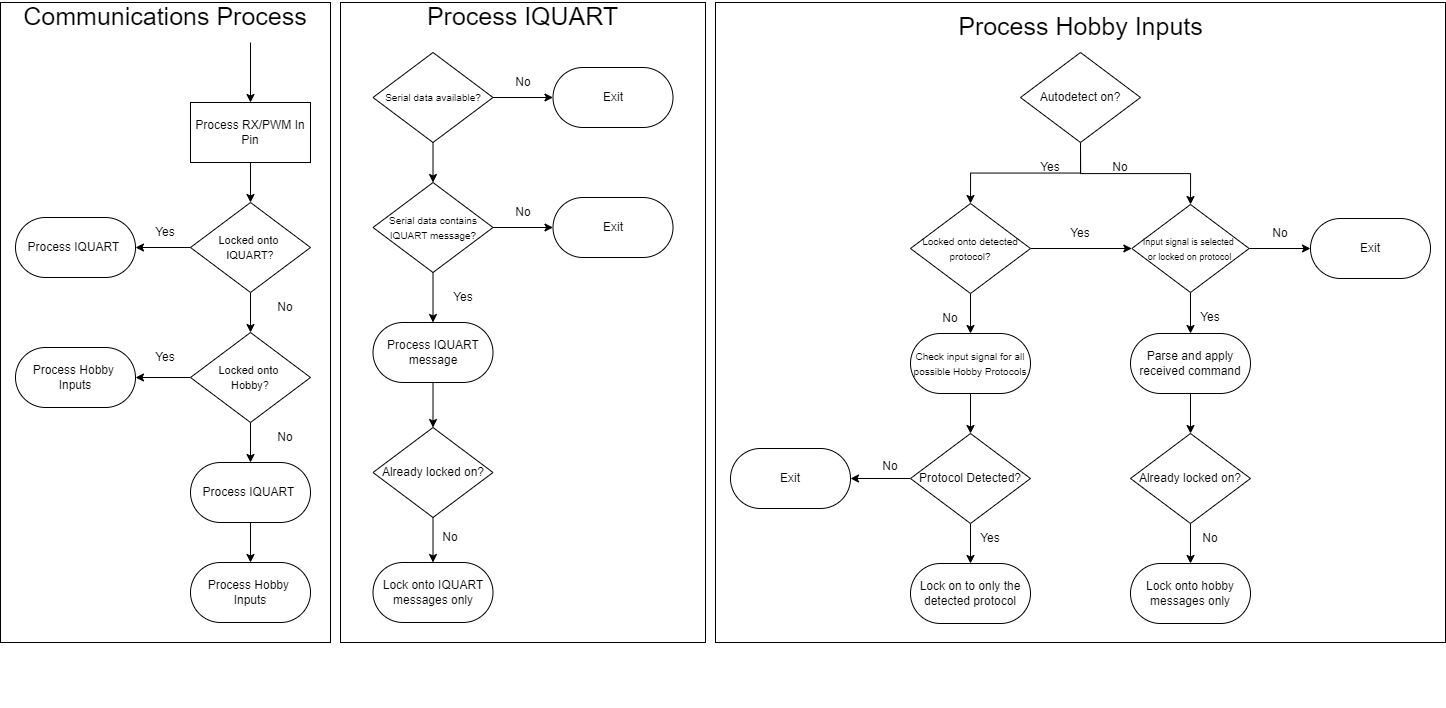

The diagram above was exported from draw.io. Its source (the exported page's mxGraphModel, read from the mxfile embedded in the PNG):
<mxGraphModel dx="2607" dy="1342" grid="1" gridSize="10" guides="1" tooltips="1" connect="1" arrows="1" fold="1" page="1" pageScale="1" pageWidth="850" pageHeight="1100" math="0" shadow="0">
  <root>
    <mxCell id="0" />
    <mxCell id="1" parent="0" />
    <mxCell id="2" value="" style="rounded=0;whiteSpace=wrap;html=1;" vertex="1" parent="1">
      <mxGeometry x="290" y="70" width="330" height="640" as="geometry" />
    </mxCell>
    <mxCell id="3" value="" style="group" connectable="0" vertex="1" parent="1">
      <mxGeometry x="630" y="70" width="365" height="660" as="geometry" />
    </mxCell>
    <mxCell id="4" value="" style="rounded=0;whiteSpace=wrap;html=1;" vertex="1" parent="3">
      <mxGeometry width="365" height="640" as="geometry" />
    </mxCell>
    <mxCell id="5" value="&lt;font style=&quot;font-size: 25px;&quot;&gt;Process IQUART&lt;/font&gt;" style="text;html=1;align=center;verticalAlign=middle;whiteSpace=wrap;rounded=0;" vertex="1" parent="3">
      <mxGeometry x="50" width="265" height="25" as="geometry" />
    </mxCell>
    <mxCell id="6" style="edgeStyle=orthogonalEdgeStyle;rounded=0;orthogonalLoop=1;jettySize=auto;html=1;exitX=0.5;exitY=1;exitDx=0;exitDy=0;entryX=0.5;entryY=0;entryDx=0;entryDy=0;" edge="1" parent="3" source="7" target="12">
      <mxGeometry relative="1" as="geometry" />
    </mxCell>
    <mxCell id="7" value="&lt;font style=&quot;font-size: 10px;&quot;&gt;Serial data available?&lt;/font&gt;" style="rhombus;whiteSpace=wrap;html=1;" vertex="1" parent="3">
      <mxGeometry x="32.5" y="50" width="120" height="90" as="geometry" />
    </mxCell>
    <mxCell id="8" style="edgeStyle=orthogonalEdgeStyle;rounded=0;orthogonalLoop=1;jettySize=auto;html=1;entryX=0;entryY=0.5;entryDx=0;entryDy=0;exitX=1;exitY=0.5;exitDx=0;exitDy=0;" edge="1" parent="3" source="7" target="9">
      <mxGeometry relative="1" as="geometry">
        <mxPoint x="172.5" y="100" as="sourcePoint" />
      </mxGeometry>
    </mxCell>
    <mxCell id="9" value="Exit" style="rounded=1;whiteSpace=wrap;html=1;arcSize=50;" vertex="1" parent="3">
      <mxGeometry x="212.5" y="65" width="120" height="60" as="geometry" />
    </mxCell>
    <mxCell id="10" value="No" style="text;html=1;align=center;verticalAlign=middle;whiteSpace=wrap;rounded=0;" vertex="1" parent="3">
      <mxGeometry x="152.5" y="65" width="60" height="30" as="geometry" />
    </mxCell>
    <mxCell id="11" style="edgeStyle=orthogonalEdgeStyle;rounded=0;orthogonalLoop=1;jettySize=auto;html=1;exitX=0.5;exitY=1;exitDx=0;exitDy=0;entryX=0.5;entryY=0;entryDx=0;entryDy=0;" edge="1" parent="3" source="12" target="17">
      <mxGeometry relative="1" as="geometry" />
    </mxCell>
    <mxCell id="12" value="&lt;font style=&quot;font-size: 10px;&quot;&gt;Serial data contains IQUART message?&lt;/font&gt;" style="rhombus;whiteSpace=wrap;html=1;" vertex="1" parent="3">
      <mxGeometry x="32.5" y="180" width="120" height="90" as="geometry" />
    </mxCell>
    <mxCell id="13" style="edgeStyle=orthogonalEdgeStyle;rounded=0;orthogonalLoop=1;jettySize=auto;html=1;entryX=0;entryY=0.5;entryDx=0;entryDy=0;exitX=1;exitY=0.5;exitDx=0;exitDy=0;" edge="1" parent="3" source="12" target="14">
      <mxGeometry relative="1" as="geometry">
        <mxPoint x="172.5" y="220" as="sourcePoint" />
      </mxGeometry>
    </mxCell>
    <mxCell id="14" value="Exit" style="rounded=1;whiteSpace=wrap;html=1;arcSize=50;" vertex="1" parent="3">
      <mxGeometry x="212.5" y="195" width="120" height="60" as="geometry" />
    </mxCell>
    <mxCell id="15" value="No" style="text;html=1;align=center;verticalAlign=middle;whiteSpace=wrap;rounded=0;" vertex="1" parent="3">
      <mxGeometry x="152.5" y="195" width="60" height="30" as="geometry" />
    </mxCell>
    <mxCell id="16" style="edgeStyle=orthogonalEdgeStyle;rounded=0;orthogonalLoop=1;jettySize=auto;html=1;exitX=0.5;exitY=1;exitDx=0;exitDy=0;entryX=0.5;entryY=0;entryDx=0;entryDy=0;" edge="1" parent="3" source="17" target="20">
      <mxGeometry relative="1" as="geometry" />
    </mxCell>
    <mxCell id="17" value="Process IQUART message" style="rounded=1;whiteSpace=wrap;html=1;arcSize=50;" vertex="1" parent="3">
      <mxGeometry x="32.5" y="320" width="120" height="60" as="geometry" />
    </mxCell>
    <mxCell id="18" value="Yes" style="text;html=1;align=center;verticalAlign=middle;whiteSpace=wrap;rounded=0;" vertex="1" parent="3">
      <mxGeometry x="92.5" y="280" width="60" height="30" as="geometry" />
    </mxCell>
    <mxCell id="19" style="edgeStyle=orthogonalEdgeStyle;rounded=0;orthogonalLoop=1;jettySize=auto;html=1;exitX=0.5;exitY=1;exitDx=0;exitDy=0;entryX=0.5;entryY=0;entryDx=0;entryDy=0;" edge="1" parent="3" source="20" target="21">
      <mxGeometry relative="1" as="geometry" />
    </mxCell>
    <mxCell id="20" value="&lt;font style=&quot;font-size: 12px;&quot;&gt;Already locked on?&lt;/font&gt;" style="rhombus;whiteSpace=wrap;html=1;" vertex="1" parent="3">
      <mxGeometry x="32.5" y="425" width="120" height="90" as="geometry" />
    </mxCell>
    <mxCell id="21" value="Lock onto IQUART messages only" style="rounded=1;whiteSpace=wrap;html=1;arcSize=50;" vertex="1" parent="3">
      <mxGeometry x="32.5" y="560" width="120" height="60" as="geometry" />
    </mxCell>
    <mxCell id="22" value="No" style="text;html=1;align=center;verticalAlign=middle;whiteSpace=wrap;rounded=0;" vertex="1" parent="3">
      <mxGeometry x="80" y="520" width="60" height="30" as="geometry" />
    </mxCell>
    <mxCell id="23" value="" style="group" connectable="0" vertex="1" parent="1">
      <mxGeometry x="1020" y="80" width="715" height="695.5" as="geometry" />
    </mxCell>
    <mxCell id="24" value="" style="group" connectable="0" vertex="1" parent="23">
      <mxGeometry y="40" width="715" height="655.5" as="geometry" />
    </mxCell>
    <mxCell id="25" value="" style="rounded=0;whiteSpace=wrap;html=1;" vertex="1" parent="24">
      <mxGeometry x="-15" y="-50" width="730" height="640" as="geometry" />
    </mxCell>
    <mxCell id="26" style="edgeStyle=orthogonalEdgeStyle;rounded=0;orthogonalLoop=1;jettySize=auto;html=1;exitX=0.5;exitY=1;exitDx=0;exitDy=0;entryX=0.5;entryY=0;entryDx=0;entryDy=0;" edge="1" parent="24" source="28" target="45">
      <mxGeometry relative="1" as="geometry" />
    </mxCell>
    <mxCell id="27" style="edgeStyle=orthogonalEdgeStyle;rounded=0;orthogonalLoop=1;jettySize=auto;html=1;exitX=0.5;exitY=1;exitDx=0;exitDy=0;entryX=0.5;entryY=0;entryDx=0;entryDy=0;" edge="1" parent="24" source="28" target="42">
      <mxGeometry relative="1" as="geometry" />
    </mxCell>
    <mxCell id="28" value="Autodetect on?" style="rhombus;whiteSpace=wrap;html=1;" vertex="1" parent="24">
      <mxGeometry x="290" width="120" height="90" as="geometry" />
    </mxCell>
    <mxCell id="29" style="edgeStyle=orthogonalEdgeStyle;rounded=0;orthogonalLoop=1;jettySize=auto;html=1;exitX=0.5;exitY=1;exitDx=0;exitDy=0;entryX=0.5;entryY=0;entryDx=0;entryDy=0;" edge="1" parent="24" source="30" target="35">
      <mxGeometry relative="1" as="geometry" />
    </mxCell>
    <mxCell id="30" value="&lt;font style=&quot;font-size: 10px;&quot;&gt;Check input signal for all possible Hobby Protocols&lt;/font&gt;" style="rounded=1;whiteSpace=wrap;html=1;arcSize=50;" vertex="1" parent="24">
      <mxGeometry x="180" y="281" width="120" height="60" as="geometry" />
    </mxCell>
    <mxCell id="31" value="Yes" style="text;html=1;align=center;verticalAlign=middle;whiteSpace=wrap;rounded=0;" vertex="1" parent="24">
      <mxGeometry x="290" y="100" width="60" height="30" as="geometry" />
    </mxCell>
    <mxCell id="32" value="No" style="text;html=1;align=center;verticalAlign=middle;whiteSpace=wrap;rounded=0;" vertex="1" parent="24">
      <mxGeometry x="360" y="100" width="60" height="30" as="geometry" />
    </mxCell>
    <mxCell id="33" style="edgeStyle=orthogonalEdgeStyle;rounded=0;orthogonalLoop=1;jettySize=auto;html=1;exitX=0.5;exitY=1;exitDx=0;exitDy=0;entryX=0.5;entryY=0;entryDx=0;entryDy=0;" edge="1" parent="24" source="35" target="36">
      <mxGeometry relative="1" as="geometry" />
    </mxCell>
    <mxCell id="34" style="edgeStyle=orthogonalEdgeStyle;rounded=0;orthogonalLoop=1;jettySize=auto;html=1;exitX=0;exitY=0.5;exitDx=0;exitDy=0;entryX=1;entryY=0.5;entryDx=0;entryDy=0;" edge="1" parent="24" source="35" target="38">
      <mxGeometry relative="1" as="geometry" />
    </mxCell>
    <mxCell id="35" value="Protocol Detected?" style="rhombus;whiteSpace=wrap;html=1;" vertex="1" parent="24">
      <mxGeometry x="180" y="381" width="120" height="90" as="geometry" />
    </mxCell>
    <mxCell id="36" value="Lock on to only the detected protocol" style="rounded=1;whiteSpace=wrap;html=1;arcSize=50;" vertex="1" parent="24">
      <mxGeometry x="180" y="511" width="120" height="60" as="geometry" />
    </mxCell>
    <mxCell id="37" value="Yes" style="text;html=1;align=center;verticalAlign=middle;whiteSpace=wrap;rounded=0;" vertex="1" parent="24">
      <mxGeometry x="230" y="471" width="60" height="30" as="geometry" />
    </mxCell>
    <mxCell id="38" value="Exit" style="rounded=1;whiteSpace=wrap;html=1;arcSize=50;" vertex="1" parent="24">
      <mxGeometry y="396" width="120" height="60" as="geometry" />
    </mxCell>
    <mxCell id="39" value="No" style="text;html=1;align=center;verticalAlign=middle;whiteSpace=wrap;rounded=0;" vertex="1" parent="24">
      <mxGeometry x="130" y="399" width="60" height="30" as="geometry" />
    </mxCell>
    <mxCell id="40" style="edgeStyle=orthogonalEdgeStyle;rounded=0;orthogonalLoop=1;jettySize=auto;html=1;exitX=0.5;exitY=1;exitDx=0;exitDy=0;" edge="1" parent="24" source="42" target="49">
      <mxGeometry relative="1" as="geometry" />
    </mxCell>
    <mxCell id="41" style="edgeStyle=orthogonalEdgeStyle;rounded=0;orthogonalLoop=1;jettySize=auto;html=1;exitX=1;exitY=0.5;exitDx=0;exitDy=0;entryX=0;entryY=0.5;entryDx=0;entryDy=0;" edge="1" parent="24" source="42" target="51">
      <mxGeometry relative="1" as="geometry" />
    </mxCell>
    <mxCell id="42" value="&lt;div style=&quot;&quot;&gt;&lt;font style=&quot;font-size: 9px;&quot;&gt;Input signal is selected&amp;nbsp;&lt;/font&gt;&lt;/div&gt;&lt;div style=&quot;&quot;&gt;&lt;font style=&quot;font-size: 9px;&quot;&gt;or locked on protocol&lt;/font&gt;&lt;/div&gt;" style="rhombus;whiteSpace=wrap;html=1;align=center;" vertex="1" parent="24">
      <mxGeometry x="401.33" y="152" width="117.33" height="88" as="geometry" />
    </mxCell>
    <mxCell id="43" style="edgeStyle=orthogonalEdgeStyle;rounded=0;orthogonalLoop=1;jettySize=auto;html=1;exitX=0.5;exitY=1;exitDx=0;exitDy=0;entryX=0.5;entryY=0;entryDx=0;entryDy=0;" edge="1" parent="24" source="45" target="30">
      <mxGeometry relative="1" as="geometry" />
    </mxCell>
    <mxCell id="44" style="edgeStyle=orthogonalEdgeStyle;rounded=0;orthogonalLoop=1;jettySize=auto;html=1;exitX=1;exitY=0.5;exitDx=0;exitDy=0;entryX=0;entryY=0.5;entryDx=0;entryDy=0;" edge="1" parent="24" source="45" target="42">
      <mxGeometry relative="1" as="geometry">
        <mxPoint x="440" y="196" as="targetPoint" />
      </mxGeometry>
    </mxCell>
    <mxCell id="45" value="&lt;font style=&quot;font-size: 10px;&quot;&gt;Locked onto detected protocol?&lt;/font&gt;" style="rhombus;whiteSpace=wrap;html=1;" vertex="1" parent="24">
      <mxGeometry x="180" y="151" width="120" height="90" as="geometry" />
    </mxCell>
    <mxCell id="46" value="No" style="text;html=1;align=center;verticalAlign=middle;whiteSpace=wrap;rounded=0;" vertex="1" parent="24">
      <mxGeometry x="190" y="251" width="60" height="30" as="geometry" />
    </mxCell>
    <mxCell id="47" value="Yes" style="text;html=1;align=center;verticalAlign=middle;whiteSpace=wrap;rounded=0;" vertex="1" parent="24">
      <mxGeometry x="320" y="166" width="60" height="30" as="geometry" />
    </mxCell>
    <mxCell id="48" style="edgeStyle=orthogonalEdgeStyle;rounded=0;orthogonalLoop=1;jettySize=auto;html=1;exitX=0.5;exitY=1;exitDx=0;exitDy=0;entryX=0.5;entryY=0;entryDx=0;entryDy=0;" edge="1" parent="24" source="49" target="55">
      <mxGeometry relative="1" as="geometry" />
    </mxCell>
    <mxCell id="49" value="Parse and apply received command" style="rounded=1;whiteSpace=wrap;html=1;arcSize=50;" vertex="1" parent="24">
      <mxGeometry x="400" y="281" width="120" height="60" as="geometry" />
    </mxCell>
    <mxCell id="50" value="Yes" style="text;html=1;align=center;verticalAlign=middle;whiteSpace=wrap;rounded=0;" vertex="1" parent="24">
      <mxGeometry x="450" y="250" width="60" height="30" as="geometry" />
    </mxCell>
    <mxCell id="51" value="Exit" style="rounded=1;whiteSpace=wrap;html=1;arcSize=50;" vertex="1" parent="24">
      <mxGeometry x="580" y="166" width="120" height="60" as="geometry" />
    </mxCell>
    <mxCell id="52" value="No" style="text;html=1;align=center;verticalAlign=middle;whiteSpace=wrap;rounded=0;" vertex="1" parent="24">
      <mxGeometry x="520" y="166" width="60" height="30" as="geometry" />
    </mxCell>
    <mxCell id="53" value="Lock onto hobby messages only" style="rounded=1;whiteSpace=wrap;html=1;arcSize=50;" vertex="1" parent="24">
      <mxGeometry x="400" y="511" width="120" height="60" as="geometry" />
    </mxCell>
    <mxCell id="54" style="edgeStyle=orthogonalEdgeStyle;rounded=0;orthogonalLoop=1;jettySize=auto;html=1;exitX=0.5;exitY=1;exitDx=0;exitDy=0;entryX=0.5;entryY=0;entryDx=0;entryDy=0;" edge="1" parent="24" source="55" target="53">
      <mxGeometry relative="1" as="geometry" />
    </mxCell>
    <mxCell id="55" value="&lt;font style=&quot;font-size: 12px;&quot;&gt;Already locked on?&lt;/font&gt;" style="rhombus;whiteSpace=wrap;html=1;" vertex="1" parent="24">
      <mxGeometry x="400" y="381" width="120" height="90" as="geometry" />
    </mxCell>
    <mxCell id="56" value="No" style="text;html=1;align=center;verticalAlign=middle;whiteSpace=wrap;rounded=0;" vertex="1" parent="24">
      <mxGeometry x="450" y="471" width="60" height="30" as="geometry" />
    </mxCell>
    <mxCell id="57" value="&lt;font style=&quot;font-size: 25px;&quot;&gt;Process Hobby Inputs&lt;/font&gt;" style="text;html=1;align=center;verticalAlign=middle;whiteSpace=wrap;rounded=0;" vertex="1" parent="23">
      <mxGeometry x="217.5" width="265" height="25" as="geometry" />
    </mxCell>
    <mxCell id="58" value="" style="group" connectable="0" vertex="1" parent="1">
      <mxGeometry x="305" y="110" width="300" height="580" as="geometry" />
    </mxCell>
    <mxCell id="59" style="edgeStyle=orthogonalEdgeStyle;rounded=0;orthogonalLoop=1;jettySize=auto;html=1;exitX=0.5;exitY=1;exitDx=0;exitDy=0;entryX=0.5;entryY=0;entryDx=0;entryDy=0;" edge="1" parent="58" source="60" target="64">
      <mxGeometry relative="1" as="geometry" />
    </mxCell>
    <mxCell id="60" value="Process RX/PWM In Pin" style="rounded=0;whiteSpace=wrap;html=1;" vertex="1" parent="58">
      <mxGeometry x="175" y="60" width="120" height="60" as="geometry" />
    </mxCell>
    <mxCell id="61" value="" style="endArrow=classic;html=1;rounded=0;entryX=0.5;entryY=0;entryDx=0;entryDy=0;" edge="1" parent="58" target="60">
      <mxGeometry width="50" height="50" relative="1" as="geometry">
        <mxPoint x="235" as="sourcePoint" />
        <mxPoint x="230" y="-50" as="targetPoint" />
      </mxGeometry>
    </mxCell>
    <mxCell id="62" style="edgeStyle=orthogonalEdgeStyle;rounded=0;orthogonalLoop=1;jettySize=auto;html=1;exitX=0.5;exitY=1;exitDx=0;exitDy=0;entryX=0.5;entryY=0;entryDx=0;entryDy=0;" edge="1" parent="58" source="64" target="67">
      <mxGeometry relative="1" as="geometry" />
    </mxCell>
    <mxCell id="63" style="edgeStyle=orthogonalEdgeStyle;rounded=0;orthogonalLoop=1;jettySize=auto;html=1;exitX=0;exitY=0.5;exitDx=0;exitDy=0;entryX=1;entryY=0.5;entryDx=0;entryDy=0;" edge="1" parent="58" source="64" target="73">
      <mxGeometry relative="1" as="geometry" />
    </mxCell>
    <mxCell id="64" value="&lt;font style=&quot;font-size: 11px;&quot;&gt;Locked onto&amp;nbsp;&lt;/font&gt;&lt;div&gt;&lt;font style=&quot;font-size: 11px;&quot;&gt;IQUART?&lt;/font&gt;&lt;/div&gt;" style="rhombus;whiteSpace=wrap;html=1;" vertex="1" parent="58">
      <mxGeometry x="175" y="160" width="120" height="90" as="geometry" />
    </mxCell>
    <mxCell id="65" style="edgeStyle=orthogonalEdgeStyle;rounded=0;orthogonalLoop=1;jettySize=auto;html=1;exitX=0.5;exitY=1;exitDx=0;exitDy=0;entryX=0.5;entryY=0;entryDx=0;entryDy=0;" edge="1" parent="58" source="67" target="69">
      <mxGeometry relative="1" as="geometry" />
    </mxCell>
    <mxCell id="66" style="edgeStyle=orthogonalEdgeStyle;rounded=0;orthogonalLoop=1;jettySize=auto;html=1;exitX=0;exitY=0.5;exitDx=0;exitDy=0;entryX=1;entryY=0.5;entryDx=0;entryDy=0;" edge="1" parent="58" source="67" target="74">
      <mxGeometry relative="1" as="geometry" />
    </mxCell>
    <mxCell id="67" value="&lt;font style=&quot;font-size: 11px;&quot;&gt;Locked onto&amp;nbsp;&lt;/font&gt;&lt;div&gt;&lt;font style=&quot;font-size: 11px;&quot;&gt;Hobby?&lt;/font&gt;&lt;/div&gt;" style="rhombus;whiteSpace=wrap;html=1;" vertex="1" parent="58">
      <mxGeometry x="175" y="290" width="120" height="90" as="geometry" />
    </mxCell>
    <mxCell id="68" style="edgeStyle=orthogonalEdgeStyle;rounded=0;orthogonalLoop=1;jettySize=auto;html=1;exitX=0.5;exitY=1;exitDx=0;exitDy=0;entryX=0.5;entryY=0;entryDx=0;entryDy=0;" edge="1" parent="58" source="69" target="70">
      <mxGeometry relative="1" as="geometry" />
    </mxCell>
    <mxCell id="69" value="Process IQUART&amp;nbsp;" style="rounded=1;whiteSpace=wrap;html=1;arcSize=50;" vertex="1" parent="58">
      <mxGeometry x="175" y="420" width="120" height="60" as="geometry" />
    </mxCell>
    <mxCell id="70" value="Process Hobby&amp;nbsp;&lt;div&gt;Inputs&lt;/div&gt;" style="rounded=1;whiteSpace=wrap;html=1;arcSize=50;" vertex="1" parent="58">
      <mxGeometry x="175" y="520" width="120" height="60" as="geometry" />
    </mxCell>
    <mxCell id="71" value="No" style="text;html=1;align=center;verticalAlign=middle;whiteSpace=wrap;rounded=0;" vertex="1" parent="58">
      <mxGeometry x="240" y="250" width="60" height="30" as="geometry" />
    </mxCell>
    <mxCell id="72" value="No" style="text;html=1;align=center;verticalAlign=middle;whiteSpace=wrap;rounded=0;" vertex="1" parent="58">
      <mxGeometry x="240" y="380" width="60" height="30" as="geometry" />
    </mxCell>
    <mxCell id="73" value="Process IQUART&amp;nbsp;" style="rounded=1;whiteSpace=wrap;html=1;arcSize=50;" vertex="1" parent="58">
      <mxGeometry y="175" width="120" height="60" as="geometry" />
    </mxCell>
    <mxCell id="74" value="Process Hobby&amp;nbsp;&lt;div&gt;Inputs&lt;/div&gt;" style="rounded=1;whiteSpace=wrap;html=1;arcSize=50;" vertex="1" parent="58">
      <mxGeometry y="305" width="120" height="60" as="geometry" />
    </mxCell>
    <mxCell id="75" value="Yes" style="text;html=1;align=center;verticalAlign=middle;whiteSpace=wrap;rounded=0;" vertex="1" parent="58">
      <mxGeometry x="120" y="175" width="60" height="30" as="geometry" />
    </mxCell>
    <mxCell id="76" value="Yes" style="text;html=1;align=center;verticalAlign=middle;whiteSpace=wrap;rounded=0;" vertex="1" parent="58">
      <mxGeometry x="120" y="300" width="60" height="30" as="geometry" />
    </mxCell>
    <mxCell id="77" value="&lt;font style=&quot;font-size: 25px;&quot;&gt;Communications Process&lt;/font&gt;" style="text;html=1;align=center;verticalAlign=middle;whiteSpace=wrap;rounded=0;" vertex="1" parent="1">
      <mxGeometry x="311.25" y="70" width="287.5" height="25" as="geometry" />
    </mxCell>
  </root>
</mxGraphModel>